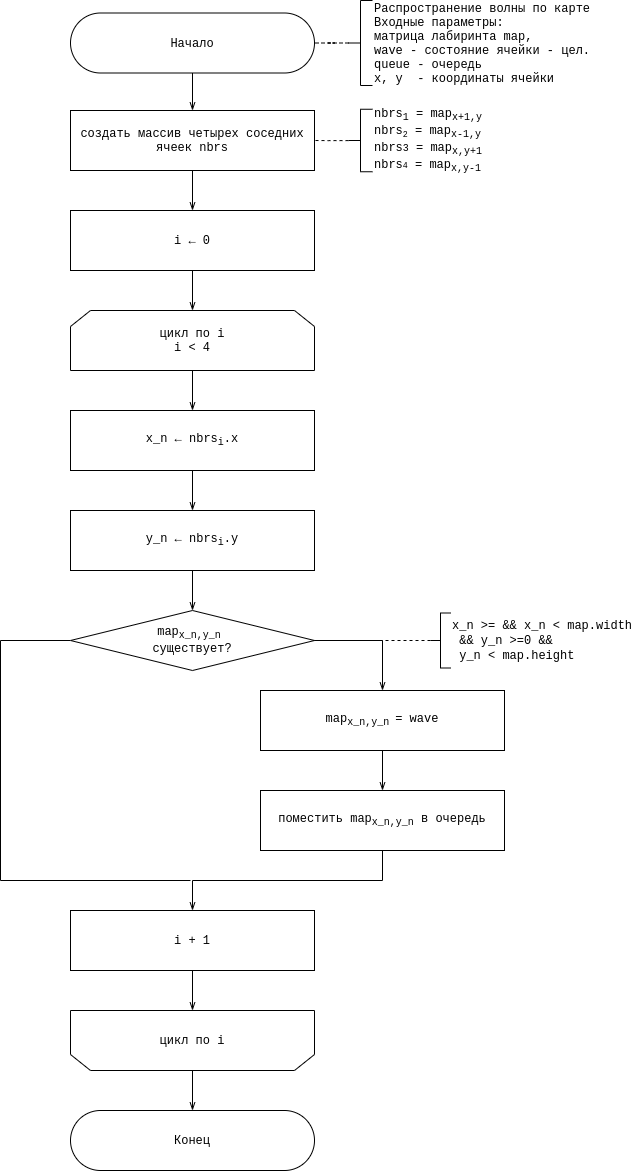

The diagram above was exported from draw.io. Its source (the exported page's mxGraphModel, read from the mxfile embedded in the PNG):
<mxGraphModel dx="1422" dy="824" grid="1" gridSize="10" guides="1" tooltips="1" connect="1" arrows="1" fold="1" page="1" pageScale="1" pageWidth="850" pageHeight="1100" math="0" shadow="0">
  <root>
    <mxCell id="eZXpeNDLJ4RsRToV1yWO-0" />
    <mxCell id="eZXpeNDLJ4RsRToV1yWO-1" parent="eZXpeNDLJ4RsRToV1yWO-0" />
    <mxCell id="U50qOSYfZ0O3z286_h0k-0" value="" style="edgeStyle=orthogonalEdgeStyle;rounded=0;orthogonalLoop=1;jettySize=auto;html=1;fontFamily=Courier New;endArrow=openThin;endFill=0;" parent="eZXpeNDLJ4RsRToV1yWO-1" source="U50qOSYfZ0O3z286_h0k-1" target="9pggZac0ytbvHck7cvw4-0" edge="1">
      <mxGeometry relative="1" as="geometry">
        <mxPoint x="372" y="112.5" as="targetPoint" />
      </mxGeometry>
    </mxCell>
    <mxCell id="U50qOSYfZ0O3z286_h0k-1" value="&lt;div&gt;Начало&lt;/div&gt;" style="rounded=1;whiteSpace=wrap;html=1;arcSize=50;fontFamily=Courier New;" parent="eZXpeNDLJ4RsRToV1yWO-1" vertex="1">
      <mxGeometry x="250" y="12.5" width="244" height="60" as="geometry" />
    </mxCell>
    <mxCell id="U50qOSYfZ0O3z286_h0k-2" style="edgeStyle=orthogonalEdgeStyle;rounded=0;orthogonalLoop=1;jettySize=auto;html=1;exitX=0;exitY=0.5;exitDx=0;exitDy=0;exitPerimeter=0;dashed=1;fontFamily=Courier New;endArrow=none;endFill=0;" parent="eZXpeNDLJ4RsRToV1yWO-1" source="U50qOSYfZ0O3z286_h0k-3" target="U50qOSYfZ0O3z286_h0k-1" edge="1">
      <mxGeometry relative="1" as="geometry" />
    </mxCell>
    <mxCell id="U50qOSYfZ0O3z286_h0k-3" value="Распространение волны по карте&lt;br&gt;&lt;div&gt;Входные параметры:&lt;br&gt;&lt;/div&gt;&lt;div&gt;матрица лабиринта map,&lt;br&gt;wave - состояние ячейки - цел.&lt;/div&gt;&lt;div&gt;queue - очередь&lt;br&gt;&lt;/div&gt;&lt;div&gt;x, y&amp;nbsp; - координаты ячейки&lt;/div&gt;" style="strokeWidth=1;html=1;shape=mxgraph.flowchart.annotation_2;align=left;labelPosition=right;pointerEvents=1;fontFamily=Courier New;" parent="eZXpeNDLJ4RsRToV1yWO-1" vertex="1">
      <mxGeometry x="528" width="24" height="85" as="geometry" />
    </mxCell>
    <mxCell id="xRF1ocIXhHyYvNbOxvts-0" value="" style="edgeStyle=orthogonalEdgeStyle;rounded=0;orthogonalLoop=1;jettySize=auto;html=1;fontFamily=Courier New;startArrow=none;startFill=0;endArrow=openThin;endFill=0;" parent="eZXpeNDLJ4RsRToV1yWO-1" source="9pggZac0ytbvHck7cvw4-0" target="CIXdKQJn3c7XRTskJqcj-1" edge="1">
      <mxGeometry relative="1" as="geometry" />
    </mxCell>
    <mxCell id="9pggZac0ytbvHck7cvw4-0" value="создать массив четырех соседних ячеек nbrs" style="rounded=0;whiteSpace=wrap;html=1;fontFamily=Courier New;strokeWidth=1;" parent="eZXpeNDLJ4RsRToV1yWO-1" vertex="1">
      <mxGeometry x="250" y="110" width="244" height="60" as="geometry" />
    </mxCell>
    <mxCell id="9pggZac0ytbvHck7cvw4-2" value="" style="edgeStyle=orthogonalEdgeStyle;rounded=0;orthogonalLoop=1;jettySize=auto;html=1;dashed=1;fontFamily=Courier New;startArrow=none;startFill=0;endArrow=none;endFill=0;" parent="eZXpeNDLJ4RsRToV1yWO-1" source="9pggZac0ytbvHck7cvw4-1" target="9pggZac0ytbvHck7cvw4-0" edge="1">
      <mxGeometry relative="1" as="geometry" />
    </mxCell>
    <mxCell id="9pggZac0ytbvHck7cvw4-1" value="nbrs&lt;sub&gt;1&lt;/sub&gt;&amp;nbsp;= map&lt;sub&gt;x+1,y&lt;br&gt;&lt;/sub&gt;nbrs&lt;span style=&quot;font-size: 10px&quot;&gt;&lt;sub&gt;2&lt;/sub&gt;&lt;/span&gt;&amp;nbsp;= map&lt;sub&gt;x-1,y&lt;br&gt;&lt;/sub&gt;nbrs&lt;span style=&quot;font-size: 10px&quot;&gt;3&lt;/span&gt;&amp;nbsp;= map&lt;sub&gt;x,y+1&lt;br&gt;&lt;/sub&gt;nbrs&lt;span style=&quot;font-size: 8.33333px&quot;&gt;4&lt;/span&gt;&amp;nbsp;= map&lt;sub&gt;x,y-1&lt;/sub&gt;" style="strokeWidth=1;html=1;shape=mxgraph.flowchart.annotation_2;align=left;labelPosition=right;pointerEvents=1;fontFamily=Courier New;" parent="eZXpeNDLJ4RsRToV1yWO-1" vertex="1">
      <mxGeometry x="528" y="108.75" width="24" height="62.5" as="geometry" />
    </mxCell>
    <mxCell id="xRF1ocIXhHyYvNbOxvts-3" value="" style="edgeStyle=orthogonalEdgeStyle;rounded=0;orthogonalLoop=1;jettySize=auto;html=1;fontFamily=Courier New;startArrow=none;startFill=0;endArrow=openThin;endFill=0;" parent="eZXpeNDLJ4RsRToV1yWO-1" source="CIXdKQJn3c7XRTskJqcj-0" edge="1">
      <mxGeometry relative="1" as="geometry">
        <mxPoint x="372" y="410" as="targetPoint" />
      </mxGeometry>
    </mxCell>
    <mxCell id="CIXdKQJn3c7XRTskJqcj-0" value="цикл по i&lt;br&gt;i &amp;lt; 4" style="shape=loopLimit;whiteSpace=wrap;html=1;fontFamily=Courier New;strokeWidth=1;flipV=0;" parent="eZXpeNDLJ4RsRToV1yWO-1" vertex="1">
      <mxGeometry x="250" y="310" width="244" height="60" as="geometry" />
    </mxCell>
    <mxCell id="xRF1ocIXhHyYvNbOxvts-1" value="" style="edgeStyle=orthogonalEdgeStyle;rounded=0;orthogonalLoop=1;jettySize=auto;html=1;fontFamily=Courier New;startArrow=none;startFill=0;endArrow=openThin;endFill=0;" parent="eZXpeNDLJ4RsRToV1yWO-1" source="CIXdKQJn3c7XRTskJqcj-1" target="CIXdKQJn3c7XRTskJqcj-0" edge="1">
      <mxGeometry relative="1" as="geometry" />
    </mxCell>
    <mxCell id="CIXdKQJn3c7XRTskJqcj-1" value="i ← 0" style="rounded=0;whiteSpace=wrap;html=1;fontFamily=Courier New;strokeWidth=1;" parent="eZXpeNDLJ4RsRToV1yWO-1" vertex="1">
      <mxGeometry x="250" y="210" width="244" height="60" as="geometry" />
    </mxCell>
    <mxCell id="xRF1ocIXhHyYvNbOxvts-8" value="" style="edgeStyle=orthogonalEdgeStyle;rounded=0;orthogonalLoop=1;jettySize=auto;html=1;fontFamily=Courier New;startArrow=none;startFill=0;endArrow=openThin;endFill=0;" parent="eZXpeNDLJ4RsRToV1yWO-1" source="xRF1ocIXhHyYvNbOxvts-5" target="xRF1ocIXhHyYvNbOxvts-7" edge="1">
      <mxGeometry relative="1" as="geometry" />
    </mxCell>
    <mxCell id="xRF1ocIXhHyYvNbOxvts-5" value="x_n ← nbrs&lt;sub&gt;i&lt;/sub&gt;.x" style="rounded=0;whiteSpace=wrap;html=1;fontFamily=Courier New;strokeWidth=1;" parent="eZXpeNDLJ4RsRToV1yWO-1" vertex="1">
      <mxGeometry x="250" y="410" width="244" height="60" as="geometry" />
    </mxCell>
    <mxCell id="0Ucto-J025DPlue5JCH3-0" value="" style="edgeStyle=orthogonalEdgeStyle;rounded=0;orthogonalLoop=1;jettySize=auto;html=1;endArrow=openThin;endFill=0;" parent="eZXpeNDLJ4RsRToV1yWO-1" source="xRF1ocIXhHyYvNbOxvts-7" target="spjXvhEUTtv7Tsgo8lL7-0" edge="1">
      <mxGeometry relative="1" as="geometry" />
    </mxCell>
    <mxCell id="xRF1ocIXhHyYvNbOxvts-7" value="y_n ← nbrs&lt;sub&gt;i&lt;/sub&gt;.y" style="rounded=0;whiteSpace=wrap;html=1;fontFamily=Courier New;strokeWidth=1;" parent="eZXpeNDLJ4RsRToV1yWO-1" vertex="1">
      <mxGeometry x="250" y="510" width="244" height="60" as="geometry" />
    </mxCell>
    <mxCell id="spjXvhEUTtv7Tsgo8lL7-4" value="" style="edgeStyle=orthogonalEdgeStyle;rounded=0;orthogonalLoop=1;jettySize=auto;html=1;endArrow=openThin;endFill=0;" parent="eZXpeNDLJ4RsRToV1yWO-1" source="xRF1ocIXhHyYvNbOxvts-9" target="J8GZxqKIoYqGn1vMAZdy-0" edge="1">
      <mxGeometry relative="1" as="geometry" />
    </mxCell>
    <mxCell id="xRF1ocIXhHyYvNbOxvts-9" value="map&lt;sub&gt;x_n,y_n &lt;/sub&gt;= wave" style="rounded=0;whiteSpace=wrap;html=1;fontFamily=Courier New;strokeWidth=1;" parent="eZXpeNDLJ4RsRToV1yWO-1" vertex="1">
      <mxGeometry x="440" y="690" width="244" height="60" as="geometry" />
    </mxCell>
    <mxCell id="spjXvhEUTtv7Tsgo8lL7-2" style="edgeStyle=orthogonalEdgeStyle;rounded=0;orthogonalLoop=1;jettySize=auto;html=1;exitX=0.5;exitY=1;exitDx=0;exitDy=0;endArrow=openThin;endFill=0;" parent="eZXpeNDLJ4RsRToV1yWO-1" source="J8GZxqKIoYqGn1vMAZdy-0" target="J8GZxqKIoYqGn1vMAZdy-5" edge="1">
      <mxGeometry relative="1" as="geometry" />
    </mxCell>
    <mxCell id="J8GZxqKIoYqGn1vMAZdy-0" value="поместить map&lt;sub&gt;x_n,y_n&lt;/sub&gt;&amp;nbsp;в очередь" style="shape=rectangle;whiteSpace=wrap;html=1;backgroundOutline=1;fontFamily=Courier New;strokeWidth=1;" parent="eZXpeNDLJ4RsRToV1yWO-1" vertex="1">
      <mxGeometry x="440" y="790" width="244" height="60" as="geometry" />
    </mxCell>
    <mxCell id="J8GZxqKIoYqGn1vMAZdy-7" value="" style="edgeStyle=orthogonalEdgeStyle;rounded=0;orthogonalLoop=1;jettySize=auto;html=1;fontFamily=Courier New;startArrow=none;startFill=0;endArrow=openThin;endFill=0;" parent="eZXpeNDLJ4RsRToV1yWO-1" source="J8GZxqKIoYqGn1vMAZdy-5" target="J8GZxqKIoYqGn1vMAZdy-6" edge="1">
      <mxGeometry relative="1" as="geometry" />
    </mxCell>
    <mxCell id="J8GZxqKIoYqGn1vMAZdy-5" value="i + 1" style="rounded=0;whiteSpace=wrap;html=1;fontFamily=Courier New;strokeWidth=1;" parent="eZXpeNDLJ4RsRToV1yWO-1" vertex="1">
      <mxGeometry x="250" y="910" width="244" height="60" as="geometry" />
    </mxCell>
    <mxCell id="J8GZxqKIoYqGn1vMAZdy-9" value="" style="edgeStyle=orthogonalEdgeStyle;rounded=0;orthogonalLoop=1;jettySize=auto;html=1;fontFamily=Courier New;startArrow=none;startFill=0;endArrow=openThin;endFill=0;" parent="eZXpeNDLJ4RsRToV1yWO-1" source="J8GZxqKIoYqGn1vMAZdy-6" target="J8GZxqKIoYqGn1vMAZdy-8" edge="1">
      <mxGeometry relative="1" as="geometry" />
    </mxCell>
    <mxCell id="J8GZxqKIoYqGn1vMAZdy-6" value="цикл по i" style="shape=loopLimit;whiteSpace=wrap;html=1;fontFamily=Courier New;strokeWidth=1;flipV=1;" parent="eZXpeNDLJ4RsRToV1yWO-1" vertex="1">
      <mxGeometry x="250" y="1010" width="244" height="60" as="geometry" />
    </mxCell>
    <mxCell id="J8GZxqKIoYqGn1vMAZdy-8" value="&lt;div&gt;Конец&lt;/div&gt;" style="rounded=1;whiteSpace=wrap;html=1;arcSize=50;fontFamily=Courier New;" parent="eZXpeNDLJ4RsRToV1yWO-1" vertex="1">
      <mxGeometry x="250" y="1110" width="244" height="60" as="geometry" />
    </mxCell>
    <mxCell id="spjXvhEUTtv7Tsgo8lL7-3" style="edgeStyle=orthogonalEdgeStyle;rounded=0;orthogonalLoop=1;jettySize=auto;html=1;exitX=1;exitY=0.5;exitDx=0;exitDy=0;endArrow=openThin;endFill=0;" parent="eZXpeNDLJ4RsRToV1yWO-1" source="spjXvhEUTtv7Tsgo8lL7-0" target="xRF1ocIXhHyYvNbOxvts-9" edge="1">
      <mxGeometry relative="1" as="geometry" />
    </mxCell>
    <mxCell id="zkpx0fhDDrYFNXF4tsN_-0" style="edgeStyle=orthogonalEdgeStyle;rounded=0;orthogonalLoop=1;jettySize=auto;html=1;exitX=0;exitY=0.5;exitDx=0;exitDy=0;endArrow=none;endFill=0;" parent="eZXpeNDLJ4RsRToV1yWO-1" source="spjXvhEUTtv7Tsgo8lL7-0" edge="1">
      <mxGeometry relative="1" as="geometry">
        <mxPoint x="370" y="880" as="targetPoint" />
        <Array as="points">
          <mxPoint x="180" y="640" />
          <mxPoint x="180" y="880" />
        </Array>
      </mxGeometry>
    </mxCell>
    <mxCell id="spjXvhEUTtv7Tsgo8lL7-0" value="map&lt;sub&gt;x_n,y_n &lt;br&gt;&lt;/sub&gt;существует?" style="rhombus;whiteSpace=wrap;html=1;fontFamily=Courier New;" parent="eZXpeNDLJ4RsRToV1yWO-1" vertex="1">
      <mxGeometry x="250" y="610" width="244" height="60" as="geometry" />
    </mxCell>
    <mxCell id="spjXvhEUTtv7Tsgo8lL7-6" style="edgeStyle=orthogonalEdgeStyle;rounded=0;orthogonalLoop=1;jettySize=auto;html=1;exitX=0;exitY=0.5;exitDx=0;exitDy=0;exitPerimeter=0;entryX=1;entryY=0.5;entryDx=0;entryDy=0;endArrow=none;endFill=0;dashed=1;" parent="eZXpeNDLJ4RsRToV1yWO-1" source="spjXvhEUTtv7Tsgo8lL7-5" target="spjXvhEUTtv7Tsgo8lL7-0" edge="1">
      <mxGeometry relative="1" as="geometry" />
    </mxCell>
    <mxCell id="spjXvhEUTtv7Tsgo8lL7-5" value="&lt;span style=&quot;font-family: &amp;#34;courier new&amp;#34; ; text-align: center&quot;&gt;x_n &amp;gt;= &amp;amp;&amp;amp; x_n &amp;lt; map.width&lt;br&gt;&amp;nbsp;&amp;amp;&amp;amp;&amp;nbsp;&lt;/span&gt;&lt;span style=&quot;font-family: &amp;#34;courier new&amp;#34; ; text-align: center&quot;&gt;y_n &amp;gt;=0 &amp;amp;&amp;amp;&lt;br&gt;&amp;nbsp;y_n &amp;lt; map.height&lt;/span&gt;&lt;span style=&quot;font-family: &amp;#34;courier new&amp;#34; ; text-align: center&quot;&gt;&lt;br&gt;&lt;/span&gt;" style="strokeWidth=1;html=1;shape=mxgraph.flowchart.annotation_2;align=left;labelPosition=right;pointerEvents=1;" parent="eZXpeNDLJ4RsRToV1yWO-1" vertex="1">
      <mxGeometry x="610" y="612.5" width="20" height="55" as="geometry" />
    </mxCell>
  </root>
</mxGraphModel>